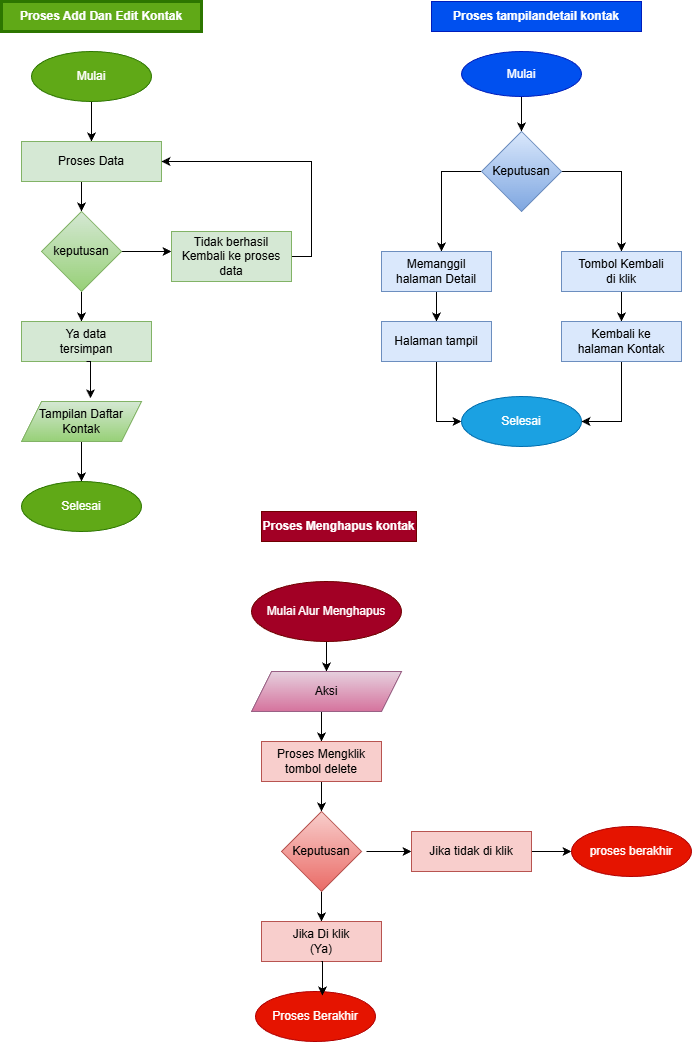

The diagram above was exported from draw.io. Its source (the exported page's mxGraphModel, read from the mxfile embedded in the PNG):
<mxGraphModel dx="1244" dy="557" grid="1" gridSize="10" guides="1" tooltips="1" connect="1" arrows="1" fold="1" page="1" pageScale="1" pageWidth="827" pageHeight="1169" math="0" shadow="0">
  <root>
    <mxCell id="0" />
    <mxCell id="1" parent="0" />
    <mxCell id="OpgD0RMO5NeSoV1rSLd3-23" style="edgeStyle=orthogonalEdgeStyle;rounded=0;orthogonalLoop=1;jettySize=auto;html=1;exitX=0.5;exitY=1;exitDx=0;exitDy=0;entryX=0;entryY=0.5;entryDx=0;entryDy=0;" edge="1" parent="1" source="OpgD0RMO5NeSoV1rSLd3-1" target="OpgD0RMO5NeSoV1rSLd3-3">
      <mxGeometry relative="1" as="geometry" />
    </mxCell>
    <mxCell id="OpgD0RMO5NeSoV1rSLd3-1" value="Mulai" style="ellipse;whiteSpace=wrap;html=1;fillColor=#60a917;strokeColor=#2D7600;fontColor=#ffffff;" vertex="1" parent="1">
      <mxGeometry x="70" y="70" width="120" height="50" as="geometry" />
    </mxCell>
    <mxCell id="OpgD0RMO5NeSoV1rSLd3-34" style="edgeStyle=orthogonalEdgeStyle;rounded=0;orthogonalLoop=1;jettySize=auto;html=1;exitX=1;exitY=0.5;exitDx=0;exitDy=0;" edge="1" parent="1" source="OpgD0RMO5NeSoV1rSLd3-3">
      <mxGeometry relative="1" as="geometry">
        <mxPoint x="120" y="230" as="targetPoint" />
      </mxGeometry>
    </mxCell>
    <mxCell id="OpgD0RMO5NeSoV1rSLd3-3" value="Proses Data" style="rounded=0;whiteSpace=wrap;html=1;direction=south;fillColor=#d5e8d4;strokeColor=#82b366;" vertex="1" parent="1">
      <mxGeometry x="60" y="160" width="140" height="40" as="geometry" />
    </mxCell>
    <mxCell id="OpgD0RMO5NeSoV1rSLd3-35" style="edgeStyle=orthogonalEdgeStyle;rounded=0;orthogonalLoop=1;jettySize=auto;html=1;exitX=0.5;exitY=1;exitDx=0;exitDy=0;" edge="1" parent="1" source="OpgD0RMO5NeSoV1rSLd3-5">
      <mxGeometry relative="1" as="geometry">
        <mxPoint x="120" y="340" as="targetPoint" />
      </mxGeometry>
    </mxCell>
    <mxCell id="OpgD0RMO5NeSoV1rSLd3-39" style="edgeStyle=orthogonalEdgeStyle;rounded=0;orthogonalLoop=1;jettySize=auto;html=1;exitX=1;exitY=0.5;exitDx=0;exitDy=0;" edge="1" parent="1" source="OpgD0RMO5NeSoV1rSLd3-5">
      <mxGeometry relative="1" as="geometry">
        <mxPoint x="210" y="270" as="targetPoint" />
      </mxGeometry>
    </mxCell>
    <mxCell id="OpgD0RMO5NeSoV1rSLd3-5" value="keputusan" style="rhombus;whiteSpace=wrap;html=1;fillColor=#d5e8d4;gradientColor=#97d077;strokeColor=#82b366;" vertex="1" parent="1">
      <mxGeometry x="80" y="230" width="80" height="80" as="geometry" />
    </mxCell>
    <mxCell id="OpgD0RMO5NeSoV1rSLd3-8" value="Ya data&lt;div&gt;tersimpan&lt;/div&gt;" style="rounded=0;whiteSpace=wrap;html=1;fillColor=#d5e8d4;strokeColor=#82b366;" vertex="1" parent="1">
      <mxGeometry x="60" y="340" width="130" height="40" as="geometry" />
    </mxCell>
    <mxCell id="OpgD0RMO5NeSoV1rSLd3-46" style="edgeStyle=orthogonalEdgeStyle;rounded=0;orthogonalLoop=1;jettySize=auto;html=1;exitX=1;exitY=0.5;exitDx=0;exitDy=0;entryX=0.5;entryY=0;entryDx=0;entryDy=0;" edge="1" parent="1" source="OpgD0RMO5NeSoV1rSLd3-9" target="OpgD0RMO5NeSoV1rSLd3-3">
      <mxGeometry relative="1" as="geometry">
        <mxPoint x="360" y="160" as="targetPoint" />
      </mxGeometry>
    </mxCell>
    <mxCell id="OpgD0RMO5NeSoV1rSLd3-9" value="Tidak berhasil&lt;div&gt;Kembali ke proses data&lt;/div&gt;" style="whiteSpace=wrap;html=1;fillColor=#d5e8d4;strokeColor=#82b366;" vertex="1" parent="1">
      <mxGeometry x="210" y="250" width="120" height="50" as="geometry" />
    </mxCell>
    <mxCell id="OpgD0RMO5NeSoV1rSLd3-37" style="edgeStyle=orthogonalEdgeStyle;rounded=0;orthogonalLoop=1;jettySize=auto;html=1;" edge="1" parent="1" source="OpgD0RMO5NeSoV1rSLd3-17">
      <mxGeometry relative="1" as="geometry">
        <mxPoint x="120" y="500" as="targetPoint" />
      </mxGeometry>
    </mxCell>
    <mxCell id="OpgD0RMO5NeSoV1rSLd3-17" value="Tampilan Daftar&lt;div&gt;Kontak&lt;/div&gt;" style="shape=parallelogram;perimeter=parallelogramPerimeter;whiteSpace=wrap;html=1;fixedSize=1;fillColor=#d5e8d4;strokeColor=#82b366;gradientColor=#97d077;" vertex="1" parent="1">
      <mxGeometry x="60" y="420" width="120" height="40" as="geometry" />
    </mxCell>
    <mxCell id="OpgD0RMO5NeSoV1rSLd3-18" value="Selesai" style="ellipse;whiteSpace=wrap;html=1;fillColor=#60a917;fontColor=#ffffff;strokeColor=#2D7600;" vertex="1" parent="1">
      <mxGeometry x="60" y="500" width="120" height="50" as="geometry" />
    </mxCell>
    <mxCell id="OpgD0RMO5NeSoV1rSLd3-20" value="&lt;b&gt;Proses Add Dan Edit Kontak&lt;/b&gt;" style="text;html=1;whiteSpace=wrap;strokeColor=#2D7600;fillColor=#60a917;align=center;verticalAlign=middle;rounded=0;strokeWidth=3;fontColor=#ffffff;" vertex="1" parent="1">
      <mxGeometry x="40" y="20" width="200" height="30" as="geometry" />
    </mxCell>
    <mxCell id="OpgD0RMO5NeSoV1rSLd3-36" style="edgeStyle=orthogonalEdgeStyle;rounded=0;orthogonalLoop=1;jettySize=auto;html=1;exitX=0.5;exitY=1;exitDx=0;exitDy=0;entryX=0.575;entryY=-0.08;entryDx=0;entryDy=0;entryPerimeter=0;" edge="1" parent="1" source="OpgD0RMO5NeSoV1rSLd3-8" target="OpgD0RMO5NeSoV1rSLd3-17">
      <mxGeometry relative="1" as="geometry" />
    </mxCell>
    <mxCell id="OpgD0RMO5NeSoV1rSLd3-48" style="edgeStyle=orthogonalEdgeStyle;rounded=0;orthogonalLoop=1;jettySize=auto;html=1;exitX=0.5;exitY=1;exitDx=0;exitDy=0;" edge="1" parent="1" source="OpgD0RMO5NeSoV1rSLd3-47">
      <mxGeometry relative="1" as="geometry">
        <mxPoint x="560" y="150" as="targetPoint" />
      </mxGeometry>
    </mxCell>
    <mxCell id="OpgD0RMO5NeSoV1rSLd3-47" value="Mulai" style="ellipse;whiteSpace=wrap;html=1;fillColor=#0050ef;strokeColor=#001DBC;fontColor=#ffffff;" vertex="1" parent="1">
      <mxGeometry x="500" y="70" width="120" height="45" as="geometry" />
    </mxCell>
    <mxCell id="OpgD0RMO5NeSoV1rSLd3-50" style="edgeStyle=orthogonalEdgeStyle;rounded=0;orthogonalLoop=1;jettySize=auto;html=1;exitX=0;exitY=0.5;exitDx=0;exitDy=0;" edge="1" parent="1" source="OpgD0RMO5NeSoV1rSLd3-49">
      <mxGeometry relative="1" as="geometry">
        <mxPoint x="480" y="270" as="targetPoint" />
      </mxGeometry>
    </mxCell>
    <mxCell id="OpgD0RMO5NeSoV1rSLd3-60" style="edgeStyle=orthogonalEdgeStyle;rounded=0;orthogonalLoop=1;jettySize=auto;html=1;exitX=1;exitY=0.5;exitDx=0;exitDy=0;" edge="1" parent="1">
      <mxGeometry relative="1" as="geometry">
        <mxPoint x="660" y="270" as="targetPoint" />
        <mxPoint x="580" y="190" as="sourcePoint" />
      </mxGeometry>
    </mxCell>
    <mxCell id="OpgD0RMO5NeSoV1rSLd3-49" value="Keputusan" style="rhombus;whiteSpace=wrap;html=1;fillColor=#dae8fc;strokeColor=#6c8ebf;gradientColor=#7ea6e0;" vertex="1" parent="1">
      <mxGeometry x="520" y="150" width="80" height="80" as="geometry" />
    </mxCell>
    <mxCell id="OpgD0RMO5NeSoV1rSLd3-52" style="edgeStyle=orthogonalEdgeStyle;rounded=0;orthogonalLoop=1;jettySize=auto;html=1;exitX=0.5;exitY=1;exitDx=0;exitDy=0;" edge="1" parent="1" source="OpgD0RMO5NeSoV1rSLd3-51">
      <mxGeometry relative="1" as="geometry">
        <mxPoint x="475" y="340" as="targetPoint" />
      </mxGeometry>
    </mxCell>
    <mxCell id="OpgD0RMO5NeSoV1rSLd3-51" value="Memanggil halaman Detail" style="rounded=0;whiteSpace=wrap;html=1;fillColor=#dae8fc;strokeColor=#6c8ebf;" vertex="1" parent="1">
      <mxGeometry x="420" y="270" width="110" height="40" as="geometry" />
    </mxCell>
    <mxCell id="OpgD0RMO5NeSoV1rSLd3-65" style="edgeStyle=orthogonalEdgeStyle;rounded=0;orthogonalLoop=1;jettySize=auto;html=1;exitX=0.5;exitY=1;exitDx=0;exitDy=0;entryX=0;entryY=0.5;entryDx=0;entryDy=0;" edge="1" parent="1" source="OpgD0RMO5NeSoV1rSLd3-54" target="OpgD0RMO5NeSoV1rSLd3-55">
      <mxGeometry relative="1" as="geometry" />
    </mxCell>
    <mxCell id="OpgD0RMO5NeSoV1rSLd3-54" value="Halaman tampil" style="rounded=0;whiteSpace=wrap;html=1;fillColor=#dae8fc;strokeColor=#6c8ebf;" vertex="1" parent="1">
      <mxGeometry x="420" y="340" width="110" height="40" as="geometry" />
    </mxCell>
    <mxCell id="OpgD0RMO5NeSoV1rSLd3-55" value="Selesai" style="ellipse;whiteSpace=wrap;html=1;fillColor=#1ba1e2;fontColor=#ffffff;strokeColor=#006EAF;" vertex="1" parent="1">
      <mxGeometry x="500" y="415" width="120" height="50" as="geometry" />
    </mxCell>
    <mxCell id="OpgD0RMO5NeSoV1rSLd3-68" style="edgeStyle=orthogonalEdgeStyle;rounded=0;orthogonalLoop=1;jettySize=auto;html=1;" edge="1" parent="1" source="OpgD0RMO5NeSoV1rSLd3-61" target="OpgD0RMO5NeSoV1rSLd3-63">
      <mxGeometry relative="1" as="geometry" />
    </mxCell>
    <mxCell id="OpgD0RMO5NeSoV1rSLd3-61" value="Tombol Kembali&lt;div&gt;di klik&lt;/div&gt;" style="rounded=0;whiteSpace=wrap;html=1;fillColor=#dae8fc;strokeColor=#6c8ebf;" vertex="1" parent="1">
      <mxGeometry x="600" y="270" width="120" height="40" as="geometry" />
    </mxCell>
    <mxCell id="OpgD0RMO5NeSoV1rSLd3-66" style="edgeStyle=orthogonalEdgeStyle;rounded=0;orthogonalLoop=1;jettySize=auto;html=1;exitX=0.5;exitY=1;exitDx=0;exitDy=0;entryX=1;entryY=0.5;entryDx=0;entryDy=0;" edge="1" parent="1" source="OpgD0RMO5NeSoV1rSLd3-63" target="OpgD0RMO5NeSoV1rSLd3-55">
      <mxGeometry relative="1" as="geometry" />
    </mxCell>
    <mxCell id="OpgD0RMO5NeSoV1rSLd3-63" value="Kembali ke&lt;div&gt;halaman Kontak&lt;/div&gt;" style="rounded=0;whiteSpace=wrap;html=1;fillColor=#dae8fc;strokeColor=#6c8ebf;" vertex="1" parent="1">
      <mxGeometry x="600" y="340" width="120" height="40" as="geometry" />
    </mxCell>
    <mxCell id="OpgD0RMO5NeSoV1rSLd3-69" value="&lt;b&gt;Proses tampilandetail kontak&lt;/b&gt;" style="text;html=1;whiteSpace=wrap;strokeColor=#001DBC;fillColor=#0050ef;align=center;verticalAlign=middle;rounded=0;fontColor=#ffffff;" vertex="1" parent="1">
      <mxGeometry x="470" y="20" width="210" height="30" as="geometry" />
    </mxCell>
    <mxCell id="OpgD0RMO5NeSoV1rSLd3-81" style="edgeStyle=orthogonalEdgeStyle;rounded=0;orthogonalLoop=1;jettySize=auto;html=1;exitX=0.5;exitY=1;exitDx=0;exitDy=0;" edge="1" parent="1" source="OpgD0RMO5NeSoV1rSLd3-70" target="OpgD0RMO5NeSoV1rSLd3-71">
      <mxGeometry relative="1" as="geometry" />
    </mxCell>
    <mxCell id="OpgD0RMO5NeSoV1rSLd3-70" value="Mulai Alur Menghapus" style="ellipse;whiteSpace=wrap;html=1;fillColor=#a20025;strokeColor=#6F0000;fontColor=#ffffff;" vertex="1" parent="1">
      <mxGeometry x="290" y="600" width="150" height="60" as="geometry" />
    </mxCell>
    <mxCell id="OpgD0RMO5NeSoV1rSLd3-82" style="edgeStyle=orthogonalEdgeStyle;rounded=0;orthogonalLoop=1;jettySize=auto;html=1;exitX=0.5;exitY=1;exitDx=0;exitDy=0;entryX=0.5;entryY=0;entryDx=0;entryDy=0;" edge="1" parent="1" source="OpgD0RMO5NeSoV1rSLd3-71" target="OpgD0RMO5NeSoV1rSLd3-73">
      <mxGeometry relative="1" as="geometry" />
    </mxCell>
    <mxCell id="OpgD0RMO5NeSoV1rSLd3-71" value="Aksi" style="shape=parallelogram;perimeter=parallelogramPerimeter;whiteSpace=wrap;html=1;fixedSize=1;fillColor=#e6d0de;strokeColor=#996185;gradientColor=#d5739d;" vertex="1" parent="1">
      <mxGeometry x="290" y="690" width="150" height="40" as="geometry" />
    </mxCell>
    <mxCell id="OpgD0RMO5NeSoV1rSLd3-84" style="edgeStyle=orthogonalEdgeStyle;rounded=0;orthogonalLoop=1;jettySize=auto;html=1;exitX=0.5;exitY=1;exitDx=0;exitDy=0;" edge="1" parent="1" source="OpgD0RMO5NeSoV1rSLd3-73">
      <mxGeometry relative="1" as="geometry">
        <mxPoint x="360" y="830" as="targetPoint" />
      </mxGeometry>
    </mxCell>
    <mxCell id="OpgD0RMO5NeSoV1rSLd3-73" value="Proses Mengklik&lt;div&gt;tombol delete&lt;/div&gt;" style="rounded=0;whiteSpace=wrap;html=1;fillColor=#f8cecc;strokeColor=#b85450;" vertex="1" parent="1">
      <mxGeometry x="300" y="760" width="120" height="40" as="geometry" />
    </mxCell>
    <mxCell id="OpgD0RMO5NeSoV1rSLd3-86" style="edgeStyle=orthogonalEdgeStyle;rounded=0;orthogonalLoop=1;jettySize=auto;html=1;exitX=0.5;exitY=1;exitDx=0;exitDy=0;" edge="1" parent="1" target="OpgD0RMO5NeSoV1rSLd3-78">
      <mxGeometry relative="1" as="geometry">
        <mxPoint x="360" y="910" as="sourcePoint" />
      </mxGeometry>
    </mxCell>
    <mxCell id="OpgD0RMO5NeSoV1rSLd3-88" style="edgeStyle=orthogonalEdgeStyle;rounded=0;orthogonalLoop=1;jettySize=auto;html=1;exitX=1;exitY=0.5;exitDx=0;exitDy=0;" edge="1" parent="1">
      <mxGeometry relative="1" as="geometry">
        <mxPoint x="450" y="870" as="targetPoint" />
        <mxPoint x="405" y="870" as="sourcePoint" />
      </mxGeometry>
    </mxCell>
    <mxCell id="OpgD0RMO5NeSoV1rSLd3-89" style="edgeStyle=orthogonalEdgeStyle;rounded=0;orthogonalLoop=1;jettySize=auto;html=1;exitX=1;exitY=0.5;exitDx=0;exitDy=0;" edge="1" parent="1" source="OpgD0RMO5NeSoV1rSLd3-76">
      <mxGeometry relative="1" as="geometry">
        <mxPoint x="610" y="870" as="targetPoint" />
      </mxGeometry>
    </mxCell>
    <mxCell id="OpgD0RMO5NeSoV1rSLd3-76" value="Jika tidak di klik" style="rounded=0;whiteSpace=wrap;html=1;fillColor=#f8cecc;strokeColor=#b85450;" vertex="1" parent="1">
      <mxGeometry x="450" y="850" width="120" height="40" as="geometry" />
    </mxCell>
    <mxCell id="OpgD0RMO5NeSoV1rSLd3-77" value="proses berakhir" style="ellipse;whiteSpace=wrap;html=1;fillColor=#e51400;fontColor=#ffffff;strokeColor=#B20000;" vertex="1" parent="1">
      <mxGeometry x="610" y="845" width="120" height="50" as="geometry" />
    </mxCell>
    <mxCell id="OpgD0RMO5NeSoV1rSLd3-78" value="Jika Di klik&lt;div&gt;(Ya)&lt;/div&gt;" style="rounded=0;whiteSpace=wrap;html=1;fillColor=#f8cecc;strokeColor=#b85450;" vertex="1" parent="1">
      <mxGeometry x="300" y="940" width="120" height="40" as="geometry" />
    </mxCell>
    <mxCell id="OpgD0RMO5NeSoV1rSLd3-80" value="Proses Berakhir" style="ellipse;whiteSpace=wrap;html=1;fillColor=#e51400;fontColor=#ffffff;strokeColor=#B20000;" vertex="1" parent="1">
      <mxGeometry x="294" y="1010" width="120" height="50" as="geometry" />
    </mxCell>
    <mxCell id="OpgD0RMO5NeSoV1rSLd3-87" style="edgeStyle=orthogonalEdgeStyle;rounded=0;orthogonalLoop=1;jettySize=auto;html=1;exitX=0.5;exitY=1;exitDx=0;exitDy=0;entryX=0.558;entryY=0.08;entryDx=0;entryDy=0;entryPerimeter=0;" edge="1" parent="1" source="OpgD0RMO5NeSoV1rSLd3-78" target="OpgD0RMO5NeSoV1rSLd3-80">
      <mxGeometry relative="1" as="geometry" />
    </mxCell>
    <mxCell id="OpgD0RMO5NeSoV1rSLd3-90" value="&lt;b&gt;Proses Menghapus kontak&lt;/b&gt;" style="text;html=1;whiteSpace=wrap;strokeColor=#6F0000;fillColor=#a20025;align=center;verticalAlign=middle;rounded=0;fontColor=#ffffff;" vertex="1" parent="1">
      <mxGeometry x="300" y="530" width="155" height="30" as="geometry" />
    </mxCell>
    <mxCell id="OpgD0RMO5NeSoV1rSLd3-91" value="Keputusan" style="rhombus;whiteSpace=wrap;html=1;fillColor=#f8cecc;gradientColor=#ea6b66;strokeColor=#b85450;" vertex="1" parent="1">
      <mxGeometry x="320" y="830" width="80" height="80" as="geometry" />
    </mxCell>
  </root>
</mxGraphModel>